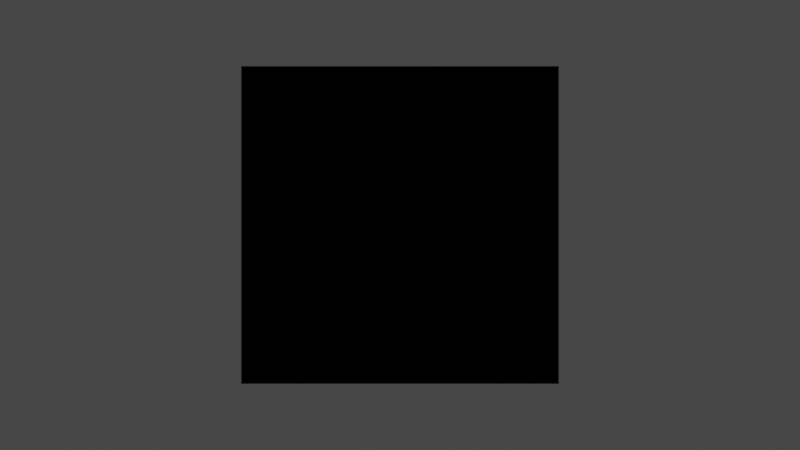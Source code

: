 # Source: bricks.blend  (saved by Blender 3.0.42; exported with 4.5.12 LTS)
import bpy
from mathutils import Matrix  # noqa: F401  (used for matrix-valued properties, if any)

bpy.ops.wm.read_factory_settings(use_empty=True)
scene = bpy.context.scene
scene.name = 'Scene'

# ---- collections
col_collection = bpy.data.collections.new('Collection'); scene.collection.children.link(col_collection)

# ---- materials (node trees are filled in below, after node groups)
mat_material_001 = bpy.data.materials.new('Material.001')

# ---- material node trees
mat_material_001.use_nodes = True; mat_material_001.node_tree.nodes.clear()

# ---- world
world_world = bpy.data.worlds.new('World'); scene.world = world_world
world_world.use_nodes = True; world_world.node_tree.nodes.clear()
_N = world_world.node_tree.nodes; _L = world_world.node_tree.links
n0 = _N.new('ShaderNodeOutputWorld'); n0.name = 'World Output'; n0.location = (300, 300)
n1 = _N.new('ShaderNodeBackground'); n1.name = 'Background'; n1.location = (10, 300)
n1.inputs[0].default_value = (0.05088, 0.05088, 0.05088, 1.0)
_L.new(n1.outputs[0], n0.inputs[0])
n0.is_active_output = True
world_world.color = (0.05088, 0.05088, 0.05088)
world_world.use_sun_shadow = False
world_world.sun_shadow_jitter_overblur = 0.0

# ---- cameras
cam_camera = bpy.data.cameras.new('Camera')
cam_camera.clip_end = 100.0
cam_camera.ortho_scale = 7.314

# ---- lights
light_light = bpy.data.lights.new('Light', 'POINT')
light_light.transmission_factor = 0.0
light_light.energy = 1000.0
light_light.shadow_soft_size = 0.1
light_light.shadow_maximum_resolution = 0.006
light_light.use_absolute_resolution = True

# ---- meshes
me_plane_001 = bpy.data.meshes.new('Plane.001')
me_plane_001.from_pydata([(-1.0, -1.0, 0.0), (1.0, -1.0, 0.0), (-1.0, 1.0, 0.0), (1.0, 1.0, 0.0)], [], [(0, 1, 3, 2)])
_uv = me_plane_001.uv_layers.new(name='UVMap')
_uv.uv.foreach_set('vector', [0.0, 0.0, 1.0, 0.0, 1.0, 1.0, 0.0, 1.0])
me_plane_001.materials.append(mat_material_001)
me_plane_001.use_remesh_fix_poles = True
me_plane_001.use_remesh_preserve_attributes = False
me_plane_001.use_mirror_vertex_groups = False
me_plane_001.update()

# ---- objects
ob_light = bpy.data.objects.new('Light', light_light)
ob_camera = bpy.data.objects.new('Camera', cam_camera)
ob_plane = bpy.data.objects.new('Plane', me_plane_001)
_N = mat_material_001.node_tree.nodes; _L = mat_material_001.node_tree.links
n0 = _N.new('ShaderNodeScript'); n0.name = 'Script'; n0.location = (207, 419)
n0.inputs[0].default_value = (0.6, 0.15, 0.1, 1.0)
n0.inputs[1].default_value = (0.75, 0.75, 0.75, 1.0)
n1 = _N.new('ShaderNodeTexCoord'); n1.name = 'Texture Coordinate'; n1.location = (-78, 439)
n1.object = ob_plane
n2 = _N.new('ShaderNodeOutputMaterial'); n2.name = 'Material Output'; n2.location = (475, 386)
n2.width = 137
_L.new(n1.outputs[0], n0.inputs[2])
_L.new(n0.outputs[0], n2.inputs[0])
n2.is_active_output = True

# ---- transforms, parenting, visibility, modifiers, constraints
ob_light.location = (4.076, 1.005, 5.904)
ob_light.rotation_euler = (0.6503, 0.05522, 1.866)
ob_light.lock_rotations_4d = False
ob_light.empty_display_type = 'ARROWS'
ob_light.color = (0.0, 0.0, 0.0, 0.0)
ob_light.lineart.crease_threshold = 0.0
ob_camera.location = (0.0, 0.0, 7.0)
ob_camera.lock_rotations_4d = False
ob_camera.empty_display_type = 'ARROWS'
ob_camera.color = (0.0, 0.0, 0.0, 0.0)
ob_camera.display_type = 'WIRE'
ob_camera.lineart.crease_threshold = 0.0
ob_plane.location = (0.0, 0.0, 0.0)
ob_plane.lineart.crease_threshold = 0.0

# ---- collection membership
col_collection.objects.link(ob_light)
col_collection.objects.link(ob_camera)
col_collection.objects.link(ob_plane)

# ---- scene / render settings (as saved in the file)
scene.camera = ob_camera
scene.frame_start = 1; scene.frame_end = 250; scene.frame_set(1)
scene.render.engine = 'CYCLES'
scene.cycles.shading_system = True
scene.cycles.use_denoising = False
scene.cycles.samples = 128
scene.cycles.sampling_pattern = 'TABULATED_SOBOL'
scene.cycles.use_adaptive_sampling = False
scene.cycles.use_light_tree = False
scene.view_settings.view_transform = 'Filmic'
bpy.context.view_layer.update()
